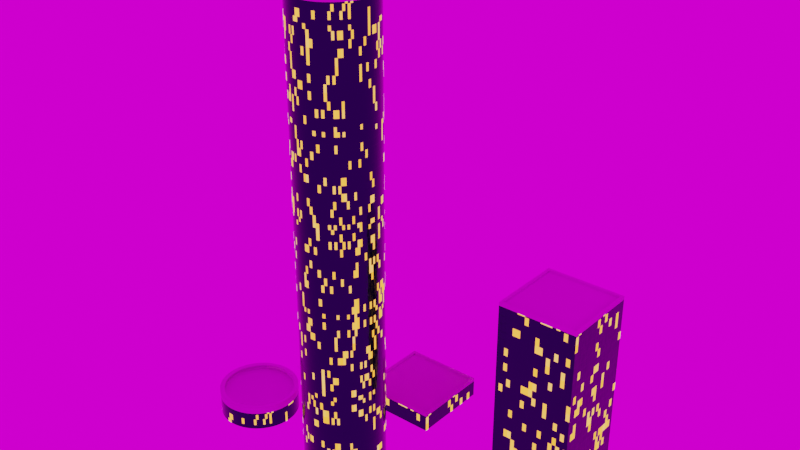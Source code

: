# Source: buildings.blend  (saved by Blender 2.80.75; exported with 4.5.12 LTS)
import bpy
from mathutils import Matrix  # noqa: F401  (used for matrix-valued properties, if any)

bpy.ops.wm.read_factory_settings(use_empty=True)
scene = bpy.context.scene
scene.name = 'Scene'

# ---- collections
col_collection = bpy.data.collections.new('Collection'); scene.collection.children.link(col_collection)
col_buillding_cylindrical = bpy.data.collections.new('buillding_cylindrical'); scene.collection.children.link(col_buillding_cylindrical)
col_building_square = bpy.data.collections.new('building_square'); scene.collection.children.link(col_building_square)

# ---- images (referenced by path relative to the original .blend; pixels are not part of the script)
import os
ASSET_DIR = os.environ.get("B2B_ASSET_DIR", "")  # directory of the original .blend (textures are referenced by path, not embedded)
HERE = os.path.dirname(os.path.abspath(__file__))  # packed textures are extracted next to this script under _unpacked/

def load_image(name, relpath, width, height, colorspace="sRGB"):
    """Load a texture the original file referenced (path relative to the .blend, or extracted next to this script)."""
    p = next((c for c in (os.path.join(HERE, relpath), os.path.join(ASSET_DIR, relpath)) if relpath and os.path.exists(c)), "")
    if p:
        img = bpy.data.images.load(p, check_existing=True)
        img.name = name
    else:  # same state as the original file: an image datablock whose file is absent (Cycles renders it pink)
        img = bpy.data.images.new(name, width, height)
        img.source = "FILE"
        img.filepath = "//" + (relpath or name)
    img.colorspace_settings.name = colorspace
    return img
img_concrete17_disp_jpg = load_image('Concrete17_disp.jpg', 'Concrete17_disp.jpg', 1024, 1024, 'Non-Color')
img_concrete17_col_jpg_001 = load_image('Concrete17_col.jpg.001', 'Concrete17_col.jpg', 1024, 1024, 'sRGB')
img_concrete17_nrm_jpg_001 = load_image('Concrete17_nrm.jpg.001', 'Concrete17_nrm.jpg', 1024, 1024, 'sRGB')
img_concrete17_rgh_jpg_001 = load_image('Concrete17_rgh.jpg.001', 'Concrete17_rgh.jpg', 1024, 1024, 'sRGB')
img_hansaplatz_4k_hdr_001 = load_image('hansaplatz_4k.hdr.001', 'hansaplatz_4k.hdr', 1024, 1024, 'Linear Rec.709')

# ---- materials (node trees are filled in below, after node groups)
mat_building_facade = bpy.data.materials.new('Building Facade')
mat_building_facade.preview_render_type = 'CUBE'
mat_buildingtop = bpy.data.materials.new('BuildingTop')

# ---- material node trees
mat_building_facade.use_nodes = True; mat_building_facade.node_tree.nodes.clear()
_N = mat_building_facade.node_tree.nodes; _L = mat_building_facade.node_tree.links
n0 = _N.new('ShaderNodeMath'); n0.name = 'Math.005'; n0.location = (-2278, -287)
n0.hide = True
n0.operation = 'FLOOR'
n1 = _N.new('ShaderNodeMath'); n1.name = 'Math.004'; n1.location = (-2447, -286)
n1.hide = True
n1.operation = 'MULTIPLY'
n2 = _N.new('ShaderNodeMath'); n2.name = 'Math.001'; n2.location = (-2278, -111)
n2.hide = True
n2.operation = 'FLOOR'
n3 = _N.new('ShaderNodeMath'); n3.name = 'Math.006'; n3.location = (-2065, -105)
n3.hide = True
n3.operation = 'DIVIDE'
n4 = _N.new('ShaderNodeMath'); n4.name = 'Math.008'; n4.location = (-2065, -283)
n4.hide = True
n4.operation = 'DIVIDE'
n5 = _N.new('ShaderNodeMath'); n5.name = 'Math.009'; n5.location = (-1861, -103)
n5.hide = True
n5.operation = 'SUBTRACT'
n6 = _N.new('ShaderNodeSeparateXYZ'); n6.name = 'Separate XYZ'; n6.location = (-2670, -227)
n7 = _N.new('ShaderNodeMath'); n7.name = 'Math'; n7.location = (-2447, -110)
n7.hide = True
n7.operation = 'MULTIPLY'
n8 = _N.new('ShaderNodeMath'); n8.name = 'Math.012'; n8.location = (-1641, -111)
n8.hide = True
n8.operation = 'MULTIPLY'
n9 = _N.new('ShaderNodeSeparateXYZ'); n9.name = 'Separate XYZ.001'; n9.location = (-2677, -80)
n9.inputs[0].default_value = (10.0, 10.0, 10.0)
n10 = _N.new('ShaderNodeMath'); n10.name = 'Math.014'; n10.location = (-1641, -264)
n10.hide = True
n10.operation = 'MULTIPLY'
n11 = _N.new('ShaderNodeMapping'); n11.name = 'Mapping'; n11.location = (-2806, -972)
n12 = _N.new('ShaderNodeMapping'); n12.name = 'Mapping.001'; n12.location = (-3126, -976)
n12.inputs[1].default_value = (-0.025, 0.0, 0.0)
n13 = _N.new('ShaderNodeTexCoord'); n13.name = 'Texture Coordinate'; n13.location = (-3346, -1014)
n14 = _N.new('ShaderNodeTexBrick'); n14.name = 'Brick Texture'; n14.location = (-2489, -840)
n14.offset_frequency = 1
n14.inputs[5].default_value = 0.002
n14.inputs[6].default_value = 0.02
n14.inputs[8].default_value = 0.25
n14.inputs[9].default_value = 0.5
n15 = _N.new('ShaderNodeBump'); n15.name = 'Bump'; n15.location = (-2175, -741)
n15.inputs[1].default_value = 1.0
n15.inputs[2].default_value = 1.0
n16 = _N.new('ShaderNodeTexCoord'); n16.name = 'Texture Coordinate.001'; n16.location = (-3307, -175)
n17 = _N.new('ShaderNodeMapping'); n17.name = 'Mapping.002'; n17.location = (-3073, -270)
n17.inputs[3].default_value = (2.0, 1.0, 2.0)
n18 = _N.new('ShaderNodeOutputMaterial'); n18.name = 'Material Output'; n18.location = (1839, 298)
n19 = _N.new('ShaderNodeTexNoise'); n19.name = 'Noise Texture.004'; n19.location = (-1224, 305)
n19.inputs[2].default_value = 2.0
n19.inputs[3].default_value = 1.0
n19.inputs[8].default_value = 2.1
n20 = _N.new('ShaderNodeTexNoise'); n20.name = 'Noise Texture.001'; n20.location = (-1229, 113)
n20.inputs[2].default_value = 26.2
n21 = _N.new('ShaderNodeMapping'); n21.name = 'Mapping.003'; n21.location = (-1650, 235)
n21.inputs[3].default_value = (2.0, 2.0, 2.0)
n22 = _N.new('ShaderNodeCombineXYZ'); n22.name = 'Combine XYZ.001'; n22.location = (-1847, 61)
n22.width = 112
n23 = _N.new('ShaderNodeSeparateXYZ'); n23.name = 'Separate XYZ.002'; n23.location = (-957, -968)
n24 = _N.new('ShaderNodeValToRGB'); n24.name = 'ColorRamp.004'; n24.location = (-427, -796)
n24.color_ramp.interpolation = 'CONSTANT'
while len(n24.color_ramp.elements) > 1: n24.color_ramp.elements.remove(n24.color_ramp.elements[-1])
n24.color_ramp.elements[0].position = 0.0; n24.color_ramp.elements[0].color = (0.0, 0.0, 0.0, 1.0)
_e = n24.color_ramp.elements.new(0.02273); _e.color = (1.0, 1.0, 1.0, 1.0)
n25 = _N.new('ShaderNodeValToRGB'); n25.name = 'ColorRamp'; n25.location = (192, -75)
while len(n25.color_ramp.elements) > 1: n25.color_ramp.elements.remove(n25.color_ramp.elements[-1])
n25.color_ramp.elements[0].position = 0.0; n25.color_ramp.elements[0].color = (0.01489, 0.01489, 0.01489, 1.0)
_e = n25.color_ramp.elements.new(0.6659); _e.color = (0.1115, 0.1115, 0.1115, 1.0)
n26 = _N.new('ShaderNodeVectorMath'); n26.name = 'Vector Math'; n26.location = (-950, -215)
n27 = _N.new('ShaderNodeMapping'); n27.name = 'Mapping.004'; n27.location = (-731, -148)
n27.inputs[3].default_value = (0.5, 0.5, 0.5)
n28 = _N.new('ShaderNodeBump'); n28.name = 'Bump.002'; n28.location = (175, -741)
n28.inputs[0].default_value = 0.08333
n28.inputs[1].default_value = 1.0
n28.inputs[2].default_value = 1.0
n29 = _N.new('ShaderNodeMath'); n29.name = 'Math.011'; n29.location = (-1861, -286)
n29.hide = True
n29.operation = 'SUBTRACT'
n30 = _N.new('ShaderNodeMath'); n30.name = 'Math.002'; n30.location = (-2278, -212)
n30.hide = True
n30.operation = 'FLOOR'
n31 = _N.new('ShaderNodeMath'); n31.name = 'Math.003'; n31.location = (-2447, -211)
n31.hide = True
n31.operation = 'MULTIPLY'
n32 = _N.new('ShaderNodeMath'); n32.name = 'Math.007'; n32.location = (-2065, -208)
n32.hide = True
n32.operation = 'DIVIDE'
n33 = _N.new('ShaderNodeMath'); n33.name = 'Math.010'; n33.location = (-1861, -204)
n33.hide = True
n33.operation = 'SUBTRACT'
n34 = _N.new('ShaderNodeMath'); n34.name = 'Math.013'; n34.location = (-1639, -170)
n34.hide = True
n34.operation = 'MULTIPLY'
n35 = _N.new('ShaderNodeCombineXYZ'); n35.name = 'Combine XYZ'; n35.location = (-1421, -124)
n35.width = 112
n36 = _N.new('ShaderNodeTexCoord'); n36.name = 'Texture Coordinate.002'; n36.location = (-1359, 708)
n37 = _N.new('ShaderNodeMapping'); n37.name = 'Mapping.005'; n37.location = (-1149, 726)
n38 = _N.new('ShaderNodeTexNoise'); n38.name = 'Noise Texture'; n38.location = (-859, 748)
n38.inputs[2].default_value = 1.6
n39 = _N.new('ShaderNodeMath'); n39.name = 'Math.016'; n39.location = (-481, 672)
n39.operation = 'MULTIPLY'
n40 = _N.new('ShaderNodeMath'); n40.name = 'Math.015'; n40.location = (-109, -897)
n40.operation = 'MULTIPLY'
n41 = _N.new('ShaderNodeValToRGB'); n41.name = 'ColorRamp.007'; n41.location = (-716, -1022)
while len(n41.color_ramp.elements) > 1: n41.color_ramp.elements.remove(n41.color_ramp.elements[-1])
n41.color_ramp.elements[0].position = 0.0; n41.color_ramp.elements[0].color = (0.0, 0.0, 0.0, 1.0)
_e = n41.color_ramp.elements.new(0.5); _e.color = (1.0, 1.0, 1.0, 1.0)
_e = n41.color_ramp.elements.new(1.0); _e.color = (0.0, 0.0, 0.0, 1.0)
n42 = _N.new('ShaderNodeBump'); n42.name = 'Bump.001'; n42.location = (-84, -301)
n42.inputs[0].default_value = 0.01208
n42.inputs[1].default_value = 1.0
n42.inputs[2].default_value = 1.0
n43 = _N.new('ShaderNodeTexNoise'); n43.name = 'Noise Texture.002'; n43.location = (-314, -110)
n43.inputs[2].default_value = 21.0
n43.inputs[3].default_value = 8.0
n44 = _N.new('ShaderNodeTexNoise'); n44.name = 'Noise Texture.003'; n44.location = (-326, -279)
n44.inputs[2].default_value = 20.0
n44.inputs[3].default_value = 0.0
n45 = _N.new('ShaderNodeValToRGB'); n45.name = 'ColorRamp.001'; n45.location = (-705, -799)
while len(n45.color_ramp.elements) > 1: n45.color_ramp.elements.remove(n45.color_ramp.elements[-1])
n45.color_ramp.elements[0].position = 0.0; n45.color_ramp.elements[0].color = (0.0, 0.0, 0.0, 1.0)
_e = n45.color_ramp.elements.new(0.5); _e.color = (1.0, 1.0, 1.0, 1.0)
_e = n45.color_ramp.elements.new(1.0); _e.color = (0.0, 0.0, 0.0, 1.0)
n46 = _N.new('ShaderNodeValToRGB'); n46.name = 'ColorRamp.002'; n46.location = (-700, -580)
while len(n46.color_ramp.elements) > 1: n46.color_ramp.elements.remove(n46.color_ramp.elements[-1])
n46.color_ramp.elements[0].position = 0.0; n46.color_ramp.elements[0].color = (0.0, 0.0, 0.0, 1.0)
_e = n46.color_ramp.elements.new(0.5); _e.color = (1.0, 1.0, 1.0, 1.0)
_e = n46.color_ramp.elements.new(1.0); _e.color = (0.0, 0.0, 0.0, 1.0)
n47 = _N.new('ShaderNodeValToRGB'); n47.name = 'ColorRamp.005'; n47.location = (-427, -1012)
n47.color_ramp.interpolation = 'CONSTANT'
while len(n47.color_ramp.elements) > 1: n47.color_ramp.elements.remove(n47.color_ramp.elements[-1])
n47.color_ramp.elements[0].position = 0.0; n47.color_ramp.elements[0].color = (0.0, 0.0, 0.0, 1.0)
_e = n47.color_ramp.elements.new(0.025); _e.color = (1.0, 1.0, 1.0, 1.0)
n48 = _N.new('ShaderNodeValToRGB'); n48.name = 'ColorRamp.009'; n48.location = (-420, -1240)
n48.color_ramp.interpolation = 'CONSTANT'
while len(n48.color_ramp.elements) > 1: n48.color_ramp.elements.remove(n48.color_ramp.elements[-1])
n48.color_ramp.elements[0].position = 0.0; n48.color_ramp.elements[0].color = (0.0, 0.0, 0.0, 1.0)
_e = n48.color_ramp.elements.new(0.006818); _e.color = (1.0, 1.0, 1.0, 1.0)
n49 = _N.new('ShaderNodeValToRGB'); n49.name = 'ColorRamp.008'; n49.location = (155, 911)
while len(n49.color_ramp.elements) > 1: n49.color_ramp.elements.remove(n49.color_ramp.elements[-1])
n49.color_ramp.elements[0].position = 0.4386; n49.color_ramp.elements[0].color = (0.0, 0.0, 0.0, 1.0)
_e = n49.color_ramp.elements.new(1.0); _e.color = (0.2453, 0.2453, 0.2453, 1.0)
n50 = _N.new('ShaderNodeRGB'); n50.name = 'RGB'; n50.location = (322, 146)
n50.outputs[0].default_value = (0.1611, 0.198, 0.5787, 1.0)
n51 = _N.new('ShaderNodeEmission'); n51.name = 'Emission'; n51.location = (628, 270)
n52 = _N.new('ShaderNodeBsdfPrincipled'); n52.name = 'Principled BSDF'; n52.location = (601, 143)
n52.distribution = 'GGX'
n52.subsurface_method = 'BURLEY'
n52.inputs[0].default_value = (0.0195, 0.0304, 0.05794, 1.0)
n52.inputs[1].default_value = 1.0
n52.inputs[3].default_value = 1.45
n52.inputs[9].default_value = (1.0, 1.0, 1.0)
n52.inputs[13].default_value = 0.5023
n52.inputs[27].default_value = (0.0, 0.0, 0.0, 1.0)
n52.inputs[28].default_value = 1.0
n53 = _N.new('ShaderNodeValToRGB'); n53.name = 'ColorRamp.006'; n53.location = (-926, 372)
while len(n53.color_ramp.elements) > 1: n53.color_ramp.elements.remove(n53.color_ramp.elements[-1])
n53.color_ramp.elements[0].position = 0.1182; n53.color_ramp.elements[0].color = (0.0, 0.0, 0.0, 1.0)
_e = n53.color_ramp.elements.new(1.0); _e.color = (0.8545, 0.8545, 0.8545, 1.0)
n54 = _N.new('ShaderNodeValToRGB'); n54.name = 'ColorRamp.011'; n54.location = (-77, 581)
n54.color_ramp.interpolation = 'CONSTANT'
while len(n54.color_ramp.elements) > 1: n54.color_ramp.elements.remove(n54.color_ramp.elements[-1])
n54.color_ramp.elements[0].position = 0.0; n54.color_ramp.elements[0].color = (0.0, 0.0, 0.0, 1.0)
_e = n54.color_ramp.elements.new(0.48); _e.color = (1.0, 1.0, 1.0, 1.0)
n55 = _N.new('ShaderNodeMixShader'); n55.name = 'Mix Shader'; n55.location = (1151, 349)
n56 = _N.new('ShaderNodeValToRGB'); n56.name = 'ColorRamp.010'; n56.location = (-100, 196)
n56.color_ramp.interpolation = 'B_SPLINE'
while len(n56.color_ramp.elements) > 1: n56.color_ramp.elements.remove(n56.color_ramp.elements[-1])
n56.color_ramp.elements[0].position = 0.1063; n56.color_ramp.elements[0].color = (0.01598, 0.0171, 0.02712, 1.0)
_e = n56.color_ramp.elements.new(0.2841); _e.color = (0.01578, 0.02794, 0.07819, 1.0)
_e = n56.color_ramp.elements.new(0.6799); _e.color = (0.06391, 0.1048, 0.1364, 1.0)
n57 = _N.new('ShaderNodeBlackbody'); n57.name = 'Blackbody'; n57.location = (431, 277)
n58 = _N.new('ShaderNodeMath'); n58.name = 'Math.017'; n58.location = (223, 367)
n58.operation = 'MULTIPLY'
n58.inputs[1].default_value = 4622.0
_L.new(n11.outputs[0], n14.inputs[0])
_L.new(n13.outputs[2], n12.inputs[0])
_L.new(n12.outputs[0], n11.inputs[0])
_L.new(n14.outputs[1], n15.inputs[3])
_L.new(n16.outputs[2], n17.inputs[0])
_L.new(n6.outputs[0], n7.inputs[0])
_L.new(n7.outputs[0], n2.inputs[0])
_L.new(n31.outputs[0], n30.inputs[0])
_L.new(n6.outputs[1], n31.inputs[0])
_L.new(n1.outputs[0], n0.inputs[0])
_L.new(n6.outputs[2], n1.inputs[0])
_L.new(n9.outputs[0], n7.inputs[1])
_L.new(n9.outputs[1], n31.inputs[1])
_L.new(n9.outputs[2], n1.inputs[1])
_L.new(n2.outputs[0], n3.inputs[0])
_L.new(n30.outputs[0], n32.inputs[0])
_L.new(n0.outputs[0], n4.inputs[0])
_L.new(n6.outputs[0], n5.inputs[0])
_L.new(n6.outputs[1], n33.inputs[0])
_L.new(n6.outputs[2], n29.inputs[0])
_L.new(n5.outputs[0], n8.inputs[0])
_L.new(n33.outputs[0], n34.inputs[0])
_L.new(n29.outputs[0], n10.inputs[0])
_L.new(n9.outputs[0], n3.inputs[1])
_L.new(n3.outputs[0], n5.inputs[1])
_L.new(n32.outputs[0], n33.inputs[1])
_L.new(n9.outputs[1], n32.inputs[1])
_L.new(n9.outputs[2], n4.inputs[1])
_L.new(n4.outputs[0], n29.inputs[1])
_L.new(n3.outputs[0], n22.inputs[0])
_L.new(n32.outputs[0], n22.inputs[1])
_L.new(n4.outputs[0], n22.inputs[2])
_L.new(n22.outputs[0], n21.inputs[0])
_L.new(n20.outputs[1], n26.inputs[0])
_L.new(n26.outputs[0], n27.inputs[0])
_L.new(n43.outputs[0], n25.inputs[0])
_L.new(n35.outputs[0], n23.inputs[0])
_L.new(n23.outputs[0], n45.inputs[0])
_L.new(n8.outputs[0], n35.inputs[0])
_L.new(n9.outputs[0], n8.inputs[1])
_L.new(n34.outputs[0], n35.inputs[1])
_L.new(n9.outputs[1], n34.inputs[1])
_L.new(n10.outputs[0], n35.inputs[2])
_L.new(n9.outputs[2], n10.inputs[1])
_L.new(n45.outputs[0], n24.inputs[0])
_L.new(n24.outputs[0], n40.inputs[0])
_L.new(n17.outputs[0], n6.inputs[0])
_L.new(n17.outputs[0], n26.inputs[1])
_L.new(n42.outputs[0], n28.inputs[4])
_L.new(n44.outputs[0], n42.inputs[3])
_L.new(n28.outputs[0], n52.inputs[5])
_L.new(n40.outputs[0], n28.inputs[3])
_L.new(n47.outputs[0], n40.inputs[1])
_L.new(n52.outputs[0], n55.inputs[1])
_L.new(n53.outputs[0], n54.inputs[0])
_L.new(n21.outputs[0], n20.inputs[0])
_L.new(n21.outputs[0], n19.inputs[0])
_L.new(n27.outputs[0], n43.inputs[0])
_L.new(n27.outputs[0], n44.inputs[0])
_L.new(n37.outputs[0], n38.inputs[0])
_L.new(n36.outputs[3], n37.inputs[0])
_L.new(n38.outputs[0], n39.inputs[1])
_L.new(n23.outputs[1], n41.inputs[0])
_L.new(n41.outputs[0], n47.inputs[0])
_L.new(n25.outputs[0], n52.inputs[2])
_L.new(n53.outputs[0], n56.inputs[0])
_L.new(n54.outputs[0], n55.inputs[0])
_L.new(n51.outputs[0], n55.inputs[2])
_L.new(n19.outputs[0], n53.inputs[0])
_L.new(n57.outputs[0], n51.inputs[0])
_L.new(n53.outputs[0], n58.inputs[0])
_L.new(n58.outputs[0], n57.inputs[0])
_L.new(n55.outputs[0], n18.inputs[0])
n18.is_active_output = True
mat_buildingtop.use_nodes = True; mat_buildingtop.node_tree.nodes.clear()
_N = mat_buildingtop.node_tree.nodes; _L = mat_buildingtop.node_tree.links
n0 = _N.new('ShaderNodeOutputMaterial'); n0.name = 'Material Output'; n0.location = (513, 300)
n1 = _N.new('ShaderNodeNormalMap'); n1.name = 'Normal Map'; n1.location = (-1, 33)
n2 = _N.new('ShaderNodeTexImage'); n2.name = 'Image Texture.001'; n2.location = (-317, 140)
n2.label = 'Concrete17_disp.jpg'
n2.hide = True
n2.image = img_concrete17_disp_jpg
n3 = _N.new('ShaderNodeBsdfPrincipled'); n3.name = 'Principled BSDF'; n3.location = (223, 300)
n3.distribution = 'GGX'
n3.subsurface_method = 'BURLEY'
n3.inputs[3].default_value = 1.45
n3.inputs[27].default_value = (0.0, 0.0, 0.0, 1.0)
n3.inputs[28].default_value = 1.0
n4 = _N.new('ShaderNodeTexImage'); n4.name = 'Image Texture'; n4.location = (-317, 180)
n4.label = 'Concrete17_col.jpg'
n4.hide = True
n4.image = img_concrete17_col_jpg_001
n5 = _N.new('ShaderNodeTexImage'); n5.name = 'Image Texture.002'; n5.location = (-317, 100)
n5.label = 'Concrete17_nrm.jpg'
n5.hide = True
n5.image = img_concrete17_nrm_jpg_001
n6 = _N.new('ShaderNodeTexImage'); n6.name = 'Image Texture.003'; n6.location = (-317, 60)
n6.label = 'Concrete17_rgh.jpg'
n6.image = img_concrete17_rgh_jpg_001
_L.new(n4.outputs[0], n3.inputs[0])
_L.new(n5.outputs[0], n1.inputs[1])
_L.new(n1.outputs[0], n3.inputs[5])
_L.new(n6.outputs[0], n3.inputs[2])
_L.new(n3.outputs[0], n0.inputs[0])
n0.is_active_output = True

# ---- world
world_world = bpy.data.worlds.new('World'); scene.world = world_world
world_world.use_nodes = True; world_world.node_tree.nodes.clear()
_N = world_world.node_tree.nodes; _L = world_world.node_tree.links
n0 = _N.new('ShaderNodeOutputWorld'); n0.name = 'World Output'; n0.location = (300, 300)
n1 = _N.new('ShaderNodeBackground'); n1.name = 'Background'; n1.location = (10, 300)
n2 = _N.new('ShaderNodeMapping'); n2.name = 'Mapping'; n2.location = (-608, 365)
n3 = _N.new('ShaderNodeTexCoord'); n3.name = 'Texture Coordinate'; n3.location = (-808, 348)
n4 = _N.new('ShaderNodeTexEnvironment'); n4.name = 'Environment Texture'; n4.location = (-308, 336)
n4.image = img_hansaplatz_4k_hdr_001
_L.new(n1.outputs[0], n0.inputs[0])
_L.new(n4.outputs[0], n1.inputs[0])
_L.new(n2.outputs[0], n4.inputs[0])
_L.new(n3.outputs[0], n2.inputs[0])
n0.is_active_output = True
world_world.color = (0.05088, 0.05088, 0.05088)
world_world.use_sun_shadow = False
world_world.sun_shadow_jitter_overblur = 0.0

# ---- meshes
me_cube_000 = bpy.data.meshes.new('Cube.000')
me_cube_000.from_pydata([(-1.0, -1.0, -1.0), (-1.0, 1.0, -1.0), (1.0, -1.0, -1.0), (1.0, 1.0, -1.0), (-1.0, -1.0, -0.4847), (-1.0, 1.0, -0.4847), (1.0, 1.0, -0.4847), (1.0, -1.0, -0.4847), (0.9264, -0.9264, -0.4847), (-0.9264, -0.9264, -0.4847), (0.9264, 0.9264, -0.4847), (-0.9264, 0.9264, -0.4847), (0.9264, -0.9264, -0.5424), (-0.9264, -0.9264, -0.5424), (0.9264, 0.9264, -0.5424), (-0.9264, 0.9264, -0.5424), (-1.0, 1.0, -0.5699), (1.0, 1.0, -0.5699), (1.0, -1.0, -0.5699), (-1.0, -1.0, -0.5699)], [], [(5, 4, 9, 11), (18, 7, 4, 19), (17, 6, 7, 18), (16, 5, 6, 17), (19, 4, 5, 16), (11, 9, 13, 15), (7, 6, 10, 8), (6, 5, 11, 10), (4, 7, 8, 9), (12, 14, 15, 13), (8, 10, 14, 12), (10, 11, 15, 14), (9, 8, 12, 13), (0, 19, 16, 1), (1, 16, 17, 3), (3, 17, 18, 2), (2, 18, 19, 0)])
me_cube_000.polygons.foreach_set('material_index', [1, 1, 1, 1, 1, 1, 1, 1, 1, 1, 1, 1, 1, 0, 0, 0, 0])
_uv = me_cube_000.uv_layers.new(name='UVMap')
_uv.uv.foreach_set('vector', [1.623e-07, 0.5191, 0.0, 1.083e-07, 0.02862, 0.0191, 0.02862, 0.5, 0.7778, 1.547e-08, 0.811, 0.0, 0.811, 0.5191, 0.7778, 0.5191, 0.8441, 0.0, 0.8772, 0.0, 0.8772, 0.5191, 0.8441, 0.5191, 0.8772, 0.0, 0.9103, 0.0, 0.9103, 0.5191, 0.8772, 0.5191, 0.8441, 0.5191, 0.811, 0.5191, 0.811, 0.0, 0.8441, 0.0, 1.0, 0.0, 1.0, 0.4809, 0.9776, 0.4809, 0.9776, 0.0, 0.7778, 0.0, 0.7778, 0.5191, 0.7492, 0.5, 0.7492, 0.0191, 0.7778, 0.5191, 1.623e-07, 0.5191, 0.02862, 0.5, 0.7492, 0.5, 0.0, 1.083e-07, 0.7778, 0.0, 0.7492, 0.0191, 0.02862, 0.0191, 0.7206, 0.5191, 0.7206, 1.0, 1.854e-07, 1.0, 0.0, 0.5191, 0.9328, 0.4809, 0.9328, 1.547e-08, 0.9552, 0.0, 0.9552, 0.4809, 0.9328, 0.0, 0.9328, 0.4809, 0.9103, 0.4809, 0.9103, 1.547e-08, 0.9552, 0.4809, 0.9552, 0.0, 0.9776, 0.0, 0.9776, 0.4809, 3.0, 0.0, 3.0, 0.215, 4.0, 0.215, 4.0, 0.0, 2.0, 0.0, 2.0, 0.215, 3.0, 0.215, 3.0, 0.0, 2.0, 0.0, 2.0, 0.215, 1.0, 0.215, 1.0, 0.0, 4.0, -1.0, 4.0, -0.785, 3.0, -0.785, 3.0, -1.0])
me_cube_000.materials.append(mat_building_facade)
me_cube_000.materials.append(mat_buildingtop)
me_cube_000.use_remesh_preserve_volume = False
me_cube_000.use_remesh_preserve_attributes = False
me_cube_000.use_mirror_vertex_groups = False
me_cube_000.update()
me_cylinder_001 = bpy.data.meshes.new('Cylinder.001')
me_cylinder_001.from_pydata([(0.0, 1.0, -1.0), (0.1951, 0.9808, -1.0), (0.3827, 0.9239, -1.0), (0.5556, 0.8315, -1.0), (0.7071, 0.7071, -1.0), (0.8315, 0.5556, -1.0), (0.9239, 0.3827, -1.0), (0.9808, 0.1951, -1.0), (1.0, 7.55e-08, -1.0), (0.9808, -0.1951, -1.0), (0.9239, -0.3827, -1.0), (0.8315, -0.5556, -1.0), (0.7071, -0.7071, -1.0), (0.5556, -0.8315, -1.0), (0.3827, -0.9239, -1.0), (0.1951, -0.9808, -1.0), (-3.258e-07, -1.0, -1.0), (-0.1951, -0.9808, -1.0), (-0.3827, -0.9239, -1.0), (-0.5556, -0.8315, -1.0), (-0.7071, -0.7071, -1.0), (-0.8315, -0.5556, -1.0), (-0.9239, -0.3827, -1.0), (-0.9808, -0.1951, -1.0), (-1.0, 9.656e-07, -1.0), (-0.9808, 0.1951, -1.0), (-0.9239, 0.3827, -1.0), (-0.8315, 0.5556, -1.0), (-0.7071, 0.7071, -1.0), (-0.5556, 0.8315, -1.0), (-0.3827, 0.9239, -1.0), (-0.1951, 0.9808, -1.0), (-0.1729, 0.8694, -0.3724), (-0.3392, 0.8189, -0.3724), (-0.4925, 0.737, -0.3724), (-0.6268, 0.6268, -0.3724), (-0.737, 0.4925, -0.3724), (-0.8189, 0.3392, -0.3724), (-0.8694, 0.1729, -0.3724), (-0.8864, 9.642e-07, -0.3724), (-0.8694, -0.1729, -0.3724), (-0.8189, -0.3392, -0.3724), (-0.737, -0.4925, -0.3724), (-0.6268, -0.6268, -0.3724), (-0.4925, -0.737, -0.3724), (-0.3392, -0.8189, -0.3724), (-0.1729, -0.8694, -0.3724), (-2.888e-07, -0.8864, -0.3724), (0.1729, -0.8694, -0.3724), (0.3392, -0.8189, -0.3724), (0.4925, -0.737, -0.3724), (0.6268, -0.6268, -0.3724), (0.737, -0.4925, -0.3724), (0.8189, -0.3392, -0.3724), (0.8694, -0.1729, -0.3724), (0.8864, 1.752e-07, -0.3724), (0.8694, 0.1729, -0.3724), (0.8189, 0.3392, -0.3724), (0.737, 0.4925, -0.3724), (0.6268, 0.6268, -0.3724), (0.4925, 0.737, -0.3724), (0.3392, 0.8189, -0.3724), (0.1729, 0.8694, -0.3724), (0.0, 0.8864, -0.3724), (0.1951, 0.9808, -0.3724), (0.3827, 0.9239, -0.3724), (0.5556, 0.8315, -0.3724), (0.7071, 0.7071, -0.3724), (0.8315, 0.5556, -0.3724), (0.9239, 0.3827, -0.3724), (0.9808, 0.1951, -0.3724), (1.0, 7.55e-08, -0.3724), (0.9808, -0.1951, -0.3724), (0.9239, -0.3827, -0.3724), (0.8315, -0.5556, -0.3724), (0.7071, -0.7071, -0.3724), (0.5556, -0.8315, -0.3724), (0.3827, -0.9239, -0.3724), (0.1951, -0.9808, -0.3724), (-3.258e-07, -1.0, -0.3724), (-0.1951, -0.9808, -0.3724), (-0.3827, -0.9239, -0.3724), (-0.5556, -0.8315, -0.3724), (-0.7071, -0.7071, -0.3724), (-0.8315, -0.5556, -0.3724), (-0.9239, -0.3827, -0.3724), (-0.9808, -0.1951, -0.3724), (-1.0, 9.656e-07, -0.3724), (-0.9808, 0.1951, -0.3724), (-0.9239, 0.3827, -0.3724), (-0.8315, 0.5556, -0.3724), (-0.7071, 0.7071, -0.3724), (-0.5556, 0.8315, -0.3724), (-0.3827, 0.9239, -0.3724), (-0.1951, 0.9808, -0.3724), (0.0, 1.0, -0.3724), (-0.1729, 0.8694, -0.4535), (0.0, 0.8864, -0.4535), (-0.3392, 0.8189, -0.4535), (-0.4925, 0.737, -0.4535), (-0.6268, 0.6268, -0.4535), (-0.737, 0.4925, -0.4535), (-0.8189, 0.3392, -0.4535), (-0.8694, 0.1729, -0.4535), (-0.8864, 9.642e-07, -0.4535), (-0.8694, -0.1729, -0.4535), (-0.8189, -0.3392, -0.4535), (-0.737, -0.4925, -0.4535), (-0.6268, -0.6268, -0.4535), (-0.4925, -0.737, -0.4535), (-0.3392, -0.8189, -0.4535), (-0.1729, -0.8694, -0.4535), (-2.888e-07, -0.8864, -0.4535), (0.1729, -0.8694, -0.4535), (0.3392, -0.8189, -0.4535), (0.4925, -0.737, -0.4535), (0.6268, -0.6268, -0.4535), (0.737, -0.4925, -0.4535), (0.8189, -0.3392, -0.4535), (0.8694, -0.1729, -0.4535), (0.8864, 1.752e-07, -0.4535), (0.8694, 0.1729, -0.4535), (0.8189, 0.3392, -0.4535), (0.737, 0.4925, -0.4535), (0.6268, 0.6268, -0.4535), (0.4925, 0.737, -0.4535), (0.3392, 0.8189, -0.4535), (0.1729, 0.8694, -0.4535), (-0.141, 0.7091, -0.4535), (0.0, 0.723, -0.4535), (-0.2767, 0.6679, -0.4535), (-0.4016, 0.6011, -0.4535), (-0.5112, 0.5112, -0.4535), (-0.6011, 0.4017, -0.4535), (-0.6679, 0.2767, -0.4535), (-0.7091, 0.141, -0.4535), (-0.723, 9.183e-07, -0.4535), (-0.7091, -0.141, -0.4535), (-0.6679, -0.2767, -0.4535), (-0.6011, -0.4016, -0.4535), (-0.5112, -0.5112, -0.4535), (-0.4017, -0.6011, -0.4535), (-0.2767, -0.6679, -0.4535), (-0.141, -0.7091, -0.4535), (-2.356e-07, -0.723, -0.4535), (0.141, -0.7091, -0.4535), (0.2767, -0.6679, -0.4535), (0.4017, -0.6011, -0.4535), (0.5112, -0.5112, -0.4535), (0.6011, -0.4016, -0.4535), (0.6679, -0.2767, -0.4535), (0.7091, -0.141, -0.4535), (0.723, 2.748e-07, -0.4535), (0.7091, 0.141, -0.4535), (0.6679, 0.2767, -0.4535), (0.6011, 0.4017, -0.4535), (0.5112, 0.5112, -0.4535), (0.4017, 0.6011, -0.4535), (0.2767, 0.6679, -0.4535), (0.141, 0.7091, -0.4535), (0.1951, 0.9808, -0.4748), (0.3827, 0.9239, -0.4748), (0.5556, 0.8315, -0.4748), (0.7071, 0.7071, -0.4748), (0.8315, 0.5556, -0.4748), (0.9239, 0.3827, -0.4748), (0.9808, 0.1951, -0.4748), (1.0, 7.55e-08, -0.4748), (0.9808, -0.1951, -0.4748), (0.9239, -0.3827, -0.4748), (0.8315, -0.5556, -0.4748), (0.7071, -0.7071, -0.4748), (0.5556, -0.8315, -0.4748), (0.3827, -0.9239, -0.4748), (0.1951, -0.9808, -0.4748), (-3.258e-07, -1.0, -0.4748), (-0.1951, -0.9808, -0.4748), (-0.3827, -0.9239, -0.4748), (-0.5556, -0.8315, -0.4748), (-0.7071, -0.7071, -0.4748), (-0.8315, -0.5556, -0.4748), (-0.9239, -0.3827, -0.4748), (-0.9808, -0.1951, -0.4748), (-1.0, 9.656e-07, -0.4748), (-0.9808, 0.1951, -0.4748), (-0.9239, 0.3827, -0.4748), (-0.8315, 0.5556, -0.4748), (-0.7071, 0.7071, -0.4748), (-0.5556, 0.8315, -0.4748), (-0.3827, 0.9239, -0.4748), (-0.1951, 0.9808, -0.4748), (0.0, 1.0, -0.4748)], [], [(70, 69, 57, 56), (83, 82, 44, 43), (69, 68, 58, 57), (82, 81, 45, 44), (95, 94, 32, 63), (68, 67, 59, 58), (81, 80, 46, 45), (94, 93, 33, 32), (67, 66, 60, 59), (80, 79, 47, 46), (93, 92, 34, 33), (66, 65, 61, 60), (79, 78, 48, 47), (92, 91, 35, 34), (65, 64, 62, 61), (78, 77, 49, 48), (91, 90, 36, 35), (64, 95, 63, 62), (77, 76, 50, 49), (90, 89, 37, 36), (76, 75, 51, 50), (89, 88, 38, 37), (75, 74, 52, 51), (88, 87, 39, 38), (74, 73, 53, 52), (87, 86, 40, 39), (73, 72, 54, 53), (86, 85, 41, 40), (72, 71, 55, 54), (85, 84, 42, 41), (63, 32, 96, 97), (71, 70, 56, 55), (191, 95, 64, 160), (160, 64, 65, 161), (161, 65, 66, 162), (162, 66, 67, 163), (163, 67, 68, 164), (164, 68, 69, 165), (165, 69, 70, 166), (166, 70, 71, 167), (167, 71, 72, 168), (168, 72, 73, 169), (169, 73, 74, 170), (170, 74, 75, 171), (171, 75, 76, 172), (172, 76, 77, 173), (173, 77, 78, 174), (174, 78, 79, 175), (175, 79, 80, 176), (176, 80, 81, 177), (177, 81, 82, 178), (178, 82, 83, 179), (179, 83, 84, 180), (180, 84, 85, 181), (181, 85, 86, 182), (182, 86, 87, 183), (183, 87, 88, 184), (184, 88, 89, 185), (185, 89, 90, 186), (186, 90, 91, 187), (187, 91, 92, 188), (188, 92, 93, 189), (189, 93, 94, 190), (190, 94, 95, 191), (84, 83, 43, 42), (98, 99, 131, 130), (58, 59, 124, 123), (45, 46, 111, 110), (32, 33, 98, 96), (59, 60, 125, 124), (46, 47, 112, 111), (33, 34, 99, 98), (60, 61, 126, 125), (47, 48, 113, 112), (34, 35, 100, 99), (61, 62, 127, 126), (48, 49, 114, 113), (35, 36, 101, 100), (62, 63, 97, 127), (49, 50, 115, 114), (36, 37, 102, 101), (50, 51, 116, 115), (37, 38, 103, 102), (51, 52, 117, 116), (38, 39, 104, 103), (52, 53, 118, 117), (39, 40, 105, 104), (53, 54, 119, 118), (40, 41, 106, 105), (54, 55, 120, 119), (41, 42, 107, 106), (55, 56, 121, 120), (42, 43, 108, 107), (56, 57, 122, 121), (43, 44, 109, 108), (57, 58, 123, 122), (44, 45, 110, 109), (129, 128, 130, 131, 132, 133, 134, 135, 136, 137, 138, 139, 140, 141, 142, 143, 144, 145, 146, 147, 148, 149, 150, 151, 152, 153, 154, 155, 156, 157, 158, 159), (125, 126, 158, 157), (112, 113, 145, 144), (99, 100, 132, 131), (126, 127, 159, 158), (113, 114, 146, 145), (100, 101, 133, 132), (127, 97, 129, 159), (114, 115, 147, 146), (101, 102, 134, 133), (115, 116, 148, 147), (102, 103, 135, 134), (116, 117, 149, 148), (103, 104, 136, 135), (117, 118, 150, 149), (104, 105, 137, 136), (118, 119, 151, 150), (105, 106, 138, 137), (119, 120, 152, 151), (106, 107, 139, 138), (120, 121, 153, 152), (107, 108, 140, 139), (121, 122, 154, 153), (108, 109, 141, 140), (122, 123, 155, 154), (109, 110, 142, 141), (97, 96, 128, 129), (123, 124, 156, 155), (110, 111, 143, 142), (96, 98, 130, 128), (124, 125, 157, 156), (111, 112, 144, 143), (31, 190, 191, 0), (30, 189, 190, 31), (29, 188, 189, 30), (28, 187, 188, 29), (27, 186, 187, 28), (26, 185, 186, 27), (25, 184, 185, 26), (24, 183, 184, 25), (23, 182, 183, 24), (22, 181, 182, 23), (21, 180, 181, 22), (20, 179, 180, 21), (19, 178, 179, 20), (18, 177, 178, 19), (17, 176, 177, 18), (16, 175, 176, 17), (15, 174, 175, 16), (14, 173, 174, 15), (13, 172, 173, 14), (12, 171, 172, 13), (11, 170, 171, 12), (10, 169, 170, 11), (9, 168, 169, 10), (8, 167, 168, 9), (7, 166, 167, 8), (6, 165, 166, 7), (5, 164, 165, 6), (4, 163, 164, 5), (3, 162, 163, 4), (2, 161, 162, 3), (1, 160, 161, 2), (0, 191, 160, 1)])
me_cylinder_001.polygons.foreach_set('use_smooth', [True] * 161)
me_cylinder_001.polygons.foreach_set('material_index', [1, 1, 1, 1, 1, 1, 1, 1, 1, 1, 1, 1, 1, 1, 1, 1, 1, 1, 1, 1, 1, 1, 1, 1, 1, 1, 1, 1, 1, 1, 1, 1, 1, 1, 1, 1, 1, 1, 1, 1, 1, 1, 1, 1, 1, 1, 1, 1, 1, 1, 1, 1, 1, 1, 1, 1, 1, 1, 1, 1, 1, 1, 1, 1, 1, 1, 1, 1, 1, 1, 1, 1, 1, 1, 1, 1, 1, 1, 1, 1, 1, 1, 1, 1, 1, 1, 1, 1, 1, 1, 1, 1, 1, 1, 1, 1, 1, 1, 1, 1, 1, 1, 1, 1, 1, 1, 1, 1, 1, 1, 1, 1, 1, 1, 1, 1, 1, 1, 1, 1, 1, 1, 1, 1, 1, 1, 1, 1, 1, 0, 0, 0, 0, 0, 0, 0, 0, 0, 0, 0, 0, 0, 0, 0, 0, 0, 0, 0, 0, 0, 0, 0, 0, 0, 0, 0, 0, 0, 0, 0, 0])
_k = {(32, 63): 1.0, (32, 33): 1.0, (33, 34): 1.0, (34, 35): 1.0, (35, 36): 1.0, (36, 37): 1.0, (37, 38): 1.0, (38, 39): 1.0, (39, 40): 1.0, (40, 41): 1.0, (41, 42): 1.0, (42, 43): 1.0, (43, 44): 1.0, (44, 45): 1.0, (45, 46): 1.0, (46, 47): 1.0, (47, 48): 1.0, (48, 49): 1.0, (49, 50): 1.0, (50, 51): 1.0, (51, 52): 1.0, (52, 53): 1.0, (53, 54): 1.0, (54, 55): 1.0, (55, 56): 1.0, (56, 57): 1.0, (57, 58): 1.0, (58, 59): 1.0, (59, 60): 1.0, (60, 61): 1.0, (61, 62): 1.0, (62, 63): 1.0, (64, 95): 1.0, (64, 65): 1.0, (65, 66): 1.0, (66, 67): 1.0, (67, 68): 1.0, (68, 69): 1.0, (69, 70): 1.0, (70, 71): 1.0, (71, 72): 1.0, (72, 73): 1.0, (73, 74): 1.0, (74, 75): 1.0, (75, 76): 1.0, (76, 77): 1.0, (77, 78): 1.0, (78, 79): 1.0, (79, 80): 1.0, (80, 81): 1.0, (81, 82): 1.0, (82, 83): 1.0, (83, 84): 1.0, (84, 85): 1.0, (85, 86): 1.0, (86, 87): 1.0, (87, 88): 1.0, (88, 89): 1.0, (89, 90): 1.0, (90, 91): 1.0, (91, 92): 1.0, (92, 93): 1.0, (93, 94): 1.0, (94, 95): 1.0, (96, 97): 1.0, (96, 98): 1.0, (98, 99): 1.0, (99, 100): 1.0, (100, 101): 1.0, (101, 102): 1.0, (102, 103): 1.0, (103, 104): 1.0, (104, 105): 1.0, (105, 106): 1.0, (106, 107): 1.0, (107, 108): 1.0, (108, 109): 1.0, (109, 110): 1.0, (110, 111): 1.0, (111, 112): 1.0, (112, 113): 1.0, (113, 114): 1.0, (114, 115): 1.0, (115, 116): 1.0, (116, 117): 1.0, (117, 118): 1.0, (118, 119): 1.0, (119, 120): 1.0, (120, 121): 1.0, (121, 122): 1.0, (122, 123): 1.0, (123, 124): 1.0, (124, 125): 1.0, (125, 126): 1.0, (126, 127): 1.0, (97, 127): 1.0, (128, 129): 1.0, (128, 130): 1.0, (130, 131): 1.0, (131, 132): 1.0, (132, 133): 1.0, (133, 134): 1.0, (134, 135): 1.0, (135, 136): 1.0, (136, 137): 1.0, (137, 138): 1.0, (138, 139): 1.0, (139, 140): 1.0, (140, 141): 1.0, (141, 142): 1.0, (142, 143): 1.0, (143, 144): 1.0, (144, 145): 1.0, (145, 146): 1.0, (146, 147): 1.0, (147, 148): 1.0, (148, 149): 1.0, (149, 150): 1.0, (150, 151): 1.0, (151, 152): 1.0, (152, 153): 1.0, (153, 154): 1.0, (154, 155): 1.0, (155, 156): 1.0, (156, 157): 1.0, (157, 158): 1.0, (158, 159): 1.0, (129, 159): 1.0}
me_cylinder_001.attributes.new('crease_edge', 'FLOAT', 'EDGE').data.foreach_set('value', [_k.get((min(e.vertices), max(e.vertices)), 0.0) for e in me_cylinder_001.edges])
_uv = me_cylinder_001.uv_layers.new(name='UVMap')
_uv.uv.foreach_set('vector', [0.1877, 0.5897, 0.1395, 0.567, 0.1538, 0.5368, 0.1965, 0.5569, 0.4709, 0.109, 0.4999, 0.1582, 0.4733, 0.1744, 0.4475, 0.1308, 0.1395, 0.567, 0.09609, 0.5341, 0.1153, 0.5076, 0.1538, 0.5368, 0.4999, 0.1582, 0.5199, 0.2129, 0.491, 0.2229, 0.4733, 0.1744, 0.0, 0.271, 0.01019, 0.2129, 0.03913, 0.2229, 0.0301, 0.2744, 0.09609, 0.5341, 0.05917, 0.4923, 0.08256, 0.4705, 0.1153, 0.5076, 0.5199, 0.2129, 0.5301, 0.271, 0.5, 0.2744, 0.491, 0.2229, 0.01019, 0.2129, 0.03017, 0.1582, 0.05684, 0.1744, 0.03913, 0.2229, 0.05917, 0.4923, 0.03017, 0.443, 0.05684, 0.4269, 0.08256, 0.4705, 0.5301, 0.271, 0.5301, 0.3302, 0.5, 0.3269, 0.5, 0.2744, 0.03017, 0.1582, 0.05917, 0.109, 0.08256, 0.1308, 0.05684, 0.1744, 0.03017, 0.443, 0.01019, 0.3883, 0.03913, 0.3784, 0.05684, 0.4269, 0.5301, 0.3302, 0.5199, 0.3883, 0.491, 0.3784, 0.5, 0.3269, 0.05917, 0.109, 0.09609, 0.06712, 0.1153, 0.09364, 0.08256, 0.1308, 0.01019, 0.3883, 0.0, 0.3302, 0.0301, 0.3269, 0.03913, 0.3784, 0.5199, 0.3883, 0.4999, 0.443, 0.4733, 0.4269, 0.491, 0.3784, 0.09609, 0.06712, 0.1395, 0.03422, 0.1538, 0.06447, 0.1153, 0.09364, 0.0, 0.3302, 0.0, 0.271, 0.0301, 0.2744, 0.0301, 0.3269, 0.4999, 0.443, 0.4709, 0.4923, 0.4475, 0.4705, 0.4733, 0.4269, 0.1395, 0.03422, 0.1877, 0.01155, 0.1965, 0.04439, 0.1538, 0.06447, 0.4709, 0.4923, 0.434, 0.5341, 0.4148, 0.5076, 0.4475, 0.4705, 0.1877, 0.01155, 0.2389, 3.601e-08, 0.2419, 0.03415, 0.1965, 0.04439, 0.434, 0.5341, 0.3906, 0.567, 0.3763, 0.5368, 0.4148, 0.5076, 0.2389, 3.601e-08, 0.2912, 0.0, 0.2882, 0.03415, 0.2419, 0.03415, 0.3906, 0.567, 0.3424, 0.5897, 0.3336, 0.5569, 0.3763, 0.5368, 0.2912, 0.0, 0.3424, 0.01155, 0.3336, 0.04439, 0.2882, 0.03415, 0.3424, 0.5897, 0.2912, 0.6013, 0.2882, 0.5671, 0.3336, 0.5569, 0.3424, 0.01155, 0.3906, 0.03422, 0.3763, 0.06447, 0.3336, 0.04439, 0.2912, 0.6013, 0.2389, 0.6013, 0.2419, 0.5671, 0.2882, 0.5671, 0.3906, 0.03422, 0.434, 0.06712, 0.4148, 0.09364, 0.3763, 0.06447, 0.6609, 0.8177, 0.6609, 0.8662, 0.6393, 0.8662, 0.6393, 0.8177, 0.2389, 0.6013, 0.1877, 0.5897, 0.1965, 0.5569, 0.2419, 0.5671, 0.5301, 0.6788, 0.5574, 0.6788, 0.5574, 0.7369, 0.5301, 0.7369, 0.5301, 0.7369, 0.5574, 0.7369, 0.5574, 0.7961, 0.5301, 0.7961, 0.5301, 0.7961, 0.5574, 0.7961, 0.5574, 0.8542, 0.5301, 0.8542, 0.5301, 0.8542, 0.5574, 0.8542, 0.5574, 0.9089, 0.5301, 0.9089, 0.5301, 0.9089, 0.5574, 0.9089, 0.5574, 0.9581, 0.5301, 0.9581, 0.5301, 0.9581, 0.5574, 0.9581, 0.5574, 1.0, 0.5301, 1.0, 0.612, 0.9581, 0.5847, 0.9581, 0.5847, 0.9089, 0.612, 0.9089, 0.612, 0.9089, 0.5847, 0.9089, 0.5847, 0.8542, 0.612, 0.8542, 0.612, 0.8542, 0.5847, 0.8542, 0.5847, 0.7961, 0.612, 0.7961, 0.612, 0.7961, 0.5847, 0.7961, 0.5847, 0.7369, 0.612, 0.7369, 0.612, 0.7369, 0.5847, 0.7369, 0.5847, 0.6788, 0.612, 0.6788, 0.612, 0.6788, 0.5847, 0.6788, 0.5847, 0.6241, 0.612, 0.6241, 0.612, 0.6241, 0.5847, 0.6241, 0.5847, 0.5748, 0.612, 0.5748, 0.612, 0.5748, 0.5847, 0.5748, 0.5847, 0.533, 0.612, 0.533, 0.6393, 0.9163, 0.612, 0.9163, 0.612, 0.867, 0.6393, 0.867, 0.6393, 0.867, 0.612, 0.867, 0.612, 0.8123, 0.6393, 0.8123, 0.6393, 0.8123, 0.612, 0.8123, 0.612, 0.7542, 0.6393, 0.7542, 0.6393, 0.7542, 0.612, 0.7542, 0.612, 0.695, 0.6393, 0.695, 0.6393, 0.695, 0.612, 0.695, 0.612, 0.6369, 0.6393, 0.6369, 0.6393, 0.6369, 0.612, 0.6369, 0.612, 0.5822, 0.6393, 0.5822, 0.6393, 0.5822, 0.612, 0.5822, 0.612, 0.533, 0.6393, 0.533, 0.5847, 0.9581, 0.5574, 0.9581, 0.5574, 0.9163, 0.5847, 0.9163, 0.5847, 0.9163, 0.5574, 0.9163, 0.5574, 0.867, 0.5847, 0.867, 0.5847, 0.867, 0.5574, 0.867, 0.5574, 0.8123, 0.5847, 0.8123, 0.5847, 0.8123, 0.5574, 0.8123, 0.5574, 0.7542, 0.5847, 0.7542, 0.5847, 0.7542, 0.5574, 0.7542, 0.5574, 0.695, 0.5847, 0.695, 0.5847, 0.695, 0.5574, 0.695, 0.5574, 0.6369, 0.5847, 0.6369, 0.5847, 0.6369, 0.5574, 0.6369, 0.5574, 0.5822, 0.5847, 0.5822, 0.5847, 0.5822, 0.5574, 0.5822, 0.5574, 0.533, 0.5847, 0.533, 0.5301, 0.533, 0.5574, 0.533, 0.5574, 0.5748, 0.5301, 0.5748, 0.5301, 0.5748, 0.5574, 0.5748, 0.5574, 0.6241, 0.5301, 0.6241, 0.5301, 0.6241, 0.5574, 0.6241, 0.5574, 0.6788, 0.5301, 0.6788, 0.434, 0.06712, 0.4709, 0.109, 0.4475, 0.1308, 0.4148, 0.09364, 0.9148, 0.05949, 0.9475, 0.09661, 0.9139, 0.1279, 0.8872, 0.09766, 0.6609, 0.5701, 0.6609, 0.6137, 0.6393, 0.6137, 0.6393, 0.5701, 0.7041, 0.7291, 0.7041, 0.6766, 0.7257, 0.6766, 0.7257, 0.7291, 0.6609, 0.8662, 0.6609, 0.9098, 0.6393, 0.9098, 0.6393, 0.8662, 0.6609, 0.6137, 0.6609, 0.6622, 0.6393, 0.6622, 0.6393, 0.6137, 0.7041, 0.6766, 0.7041, 0.6251, 0.7257, 0.6251, 0.7257, 0.6766, 0.6609, 0.9098, 0.6609, 0.947, 0.6393, 0.947, 0.6393, 0.9098, 0.6609, 0.6622, 0.6609, 0.7137, 0.6393, 0.7137, 0.6393, 0.6622, 0.7041, 0.6251, 0.7041, 0.5766, 0.7257, 0.5766, 0.7257, 0.6251, 0.6609, 0.9098, 0.6609, 0.8662, 0.6825, 0.8662, 0.6825, 0.9098, 0.6609, 0.7137, 0.6609, 0.7662, 0.6393, 0.7662, 0.6393, 0.7137, 0.7041, 0.5766, 0.7041, 0.533, 0.7257, 0.533, 0.7257, 0.5766, 0.6609, 0.8662, 0.6609, 0.8177, 0.6825, 0.8177, 0.6825, 0.8662, 0.6609, 0.7662, 0.6609, 0.8177, 0.6393, 0.8177, 0.6393, 0.7662, 0.7041, 0.533, 0.7041, 0.5701, 0.6825, 0.5701, 0.6825, 0.533, 0.6609, 0.8177, 0.6609, 0.7662, 0.6825, 0.7662, 0.6825, 0.8177, 0.7041, 0.5701, 0.7041, 0.6137, 0.6825, 0.6137, 0.6825, 0.5701, 0.6609, 0.7662, 0.6609, 0.7137, 0.6825, 0.7137, 0.6825, 0.7662, 0.7041, 0.6137, 0.7041, 0.6622, 0.6825, 0.6622, 0.6825, 0.6137, 0.6609, 0.7137, 0.6609, 0.6622, 0.6825, 0.6622, 0.6825, 0.7137, 0.7041, 0.6622, 0.7041, 0.7137, 0.6825, 0.7137, 0.6825, 0.6622, 0.6609, 0.6622, 0.6609, 0.6137, 0.6825, 0.6137, 0.6825, 0.6622, 0.7041, 0.7137, 0.7041, 0.7662, 0.6825, 0.7662, 0.6825, 0.7137, 0.6609, 0.6137, 0.6609, 0.5701, 0.6825, 0.5701, 0.6825, 0.6137, 0.7041, 0.7662, 0.7041, 0.8177, 0.6825, 0.8177, 0.6825, 0.7662, 0.6609, 0.5701, 0.6609, 0.533, 0.6825, 0.533, 0.6825, 0.5701, 0.7041, 0.8177, 0.7041, 0.8662, 0.6825, 0.8662, 0.6825, 0.8177, 0.7041, 0.8727, 0.7041, 0.8291, 0.7257, 0.8291, 0.7257, 0.8727, 0.7041, 0.8662, 0.7041, 0.9098, 0.6825, 0.9098, 0.6825, 0.8662, 0.7041, 0.8291, 0.7041, 0.7806, 0.7257, 0.7806, 0.7257, 0.8291, 0.6609, 0.533, 0.6609, 0.5701, 0.6393, 0.5701, 0.6393, 0.533, 0.7041, 0.7806, 0.7041, 0.7291, 0.7257, 0.7291, 0.7257, 0.7806, 0.8209, 0.0575, 0.8558, 0.07388, 0.8872, 0.09766, 0.9139, 0.1279, 0.9349, 0.1635, 0.9493, 0.2031, 0.9567, 0.2451, 0.9567, 0.2879, 0.9493, 0.3299, 0.9349, 0.3694, 0.9139, 0.405, 0.8872, 0.4353, 0.8558, 0.4591, 0.8209, 0.4755, 0.7839, 0.4838, 0.7462, 0.4838, 0.7092, 0.4755, 0.6743, 0.4591, 0.6429, 0.4353, 0.6162, 0.405, 0.5952, 0.3694, 0.5808, 0.3299, 0.5734, 0.2879, 0.5734, 0.2451, 0.5808, 0.2031, 0.5952, 0.1635, 0.6162, 0.1279, 0.6429, 0.09766, 0.6743, 0.07388, 0.7092, 0.0575, 0.7462, 0.04914, 0.7839, 0.04914, 0.6965, 0.01024, 0.7419, 0.0, 0.7462, 0.04914, 0.7092, 0.0575, 0.6965, 0.5227, 0.6538, 0.5026, 0.6743, 0.4591, 0.7092, 0.4755, 0.9475, 0.09661, 0.9733, 0.1403, 0.9349, 0.1635, 0.9139, 0.1279, 0.7419, 0.0, 0.7882, 5.402e-08, 0.7839, 0.04914, 0.7462, 0.04914, 0.6538, 0.5026, 0.6153, 0.4735, 0.6429, 0.4353, 0.6743, 0.4591, 0.9733, 0.1403, 0.991, 0.1888, 0.9493, 0.2031, 0.9349, 0.1635, 0.7882, 5.402e-08, 0.8336, 0.01024, 0.8209, 0.0575, 0.7839, 0.04914, 0.6153, 0.4735, 0.5826, 0.4364, 0.6162, 0.405, 0.6429, 0.4353, 0.991, 0.1888, 1.0, 0.2402, 0.9567, 0.2451, 0.9493, 0.2031, 0.5826, 0.4364, 0.5568, 0.3927, 0.5952, 0.3694, 0.6162, 0.405, 1.0, 0.2402, 1.0, 0.2927, 0.9567, 0.2879, 0.9567, 0.2451, 0.5568, 0.3927, 0.5391, 0.3442, 0.5808, 0.3299, 0.5952, 0.3694, 1.0, 0.2927, 0.991, 0.3442, 0.9493, 0.3299, 0.9567, 0.2879, 0.5391, 0.3442, 0.5301, 0.2927, 0.5734, 0.2879, 0.5808, 0.3299, 0.991, 0.3442, 0.9733, 0.3927, 0.9349, 0.3694, 0.9493, 0.3299, 0.5301, 0.2927, 0.5301, 0.2402, 0.5734, 0.2451, 0.5734, 0.2879, 0.9733, 0.3927, 0.9475, 0.4364, 0.9139, 0.405, 0.9349, 0.3694, 0.5301, 0.2402, 0.5391, 0.1888, 0.5808, 0.2031, 0.5734, 0.2451, 0.9475, 0.4364, 0.9148, 0.4735, 0.8872, 0.4353, 0.9139, 0.405, 0.5391, 0.1888, 0.5568, 0.1403, 0.5952, 0.1635, 0.5808, 0.2031, 0.9148, 0.4735, 0.8763, 0.5026, 0.8558, 0.4591, 0.8872, 0.4353, 0.5568, 0.1403, 0.5826, 0.09661, 0.6162, 0.1279, 0.5952, 0.1635, 0.8763, 0.5026, 0.8336, 0.5227, 0.8209, 0.4755, 0.8558, 0.4591, 0.5826, 0.09661, 0.6153, 0.05949, 0.6429, 0.09766, 0.6162, 0.1279, 0.8336, 0.5227, 0.7882, 0.533, 0.7839, 0.4838, 0.8209, 0.4755, 0.8336, 0.01024, 0.8763, 0.03033, 0.8558, 0.07388, 0.8209, 0.0575, 0.6153, 0.05949, 0.6538, 0.03033, 0.6743, 0.07388, 0.6429, 0.09766, 0.7882, 0.533, 0.7419, 0.533, 0.7462, 0.4838, 0.7839, 0.4838, 0.8763, 0.03033, 0.9148, 0.05949, 0.8872, 0.09766, 0.8558, 0.07388, 0.6538, 0.03033, 0.6965, 0.01024, 0.7092, 0.0575, 0.6743, 0.07388, 0.7419, 0.533, 0.6965, 0.5227, 0.7092, 0.4755, 0.7462, 0.4838, 1.926, 2.762, 1.926, 2.469, 2.076, 2.469, 2.076, 2.762, 1.798, 2.762, 1.798, 2.469, 1.926, 2.469, 1.926, 2.762, -0.6477, -1.762, -0.6477, -1.469, -0.7981, -1.469, -0.7981, -1.762, -0.4807, -1.762, -0.4807, -1.469, -0.6477, -1.469, -0.6477, -1.762, -0.3034, -1.762, -0.3034, -1.469, -0.4807, -1.469, -0.4807, -1.762, -0.1226, -1.762, -0.1226, -1.469, -0.3034, -1.469, -0.3034, -1.762, 0.05477, -1.762, 0.05477, -1.469, -0.1226, -1.469, -0.1226, -1.762, 0.2218, -1.762, 0.2218, -1.469, 0.05477, -1.469, 0.05477, -1.762, 0.3722, -1.762, 0.3722, -1.469, 0.2218, -1.469, 0.2218, -1.762, 0.5, -1.762, 0.5, -1.469, 0.3722, -1.469, 0.3722, -1.762, -0.9484, 2.762, -0.9484, 2.469, -0.7981, 2.469, -0.7981, 2.762, -1.115, 2.762, -1.115, 2.469, -0.9484, 2.469, -0.9484, 2.762, -1.293, 2.762, -1.293, 2.469, -1.115, 2.469, -1.115, 2.762, -1.474, 2.762, -1.474, 2.469, -1.293, 2.469, -1.293, 2.762, -1.651, 2.762, -1.651, 2.469, -1.474, 2.469, -1.474, 2.762, -1.818, 2.762, -1.818, 2.469, -1.651, 2.469, -1.651, 2.762, -1.968, 2.762, -1.968, 2.469, -1.818, 2.469, -1.818, 2.762, -2.096, 2.762, -2.096, 2.469, -1.968, 2.469, -1.968, 2.762, 0.6503, -1.762, 0.6503, -1.469, 0.5, -1.469, 0.5, -1.762, 0.8174, -1.762, 0.8174, -1.469, 0.6503, -1.469, 0.6503, -1.762, 0.9947, -1.762, 0.9947, -1.469, 0.8174, -1.469, 0.8174, -1.762, 1.176, -1.762, 1.176, -1.469, 0.9947, -1.469, 0.9947, -1.762, 1.353, -1.762, 1.353, -1.469, 1.176, -1.469, 1.176, -1.762, 1.52, -1.762, 1.52, -1.469, 1.353, -1.469, 1.353, -1.762, 1.67, -1.762, 1.67, -1.469, 1.52, -1.469, 1.52, -1.762, 1.798, -1.762, 1.798, -1.469, 1.67, -1.469, 1.67, -1.762, 2.946, 2.762, 2.946, 2.469, 3.096, 2.469, 3.096, 2.762, 2.779, 2.762, 2.779, 2.469, 2.946, 2.469, 2.946, 2.762, 2.601, 2.762, 2.601, 2.469, 2.779, 2.469, 2.779, 2.762, 2.421, 2.762, 2.421, 2.469, 2.601, 2.469, 2.601, 2.762, 2.243, 2.762, 2.243, 2.469, 2.421, 2.469, 2.421, 2.762, 2.076, 2.762, 2.076, 2.469, 2.243, 2.469, 2.243, 2.762])
me_cylinder_001.materials.append(mat_building_facade)
me_cylinder_001.materials.append(mat_buildingtop)
me_cylinder_001.use_remesh_preserve_volume = False
me_cylinder_001.use_remesh_preserve_attributes = False
me_cylinder_001.use_mirror_vertex_groups = False
me_cylinder_001.update()
me_cylinder = bpy.data.meshes.new('Cylinder')
me_cylinder.from_pydata([(0.0, 1.0, -1.0), (0.1951, 0.9808, -1.0), (0.3827, 0.9239, -1.0), (0.5556, 0.8315, -1.0), (0.7071, 0.7071, -1.0), (0.8315, 0.5556, -1.0), (0.9239, 0.3827, -1.0), (0.9808, 0.1951, -1.0), (1.0, 7.55e-08, -1.0), (0.9808, -0.1951, -1.0), (0.9239, -0.3827, -1.0), (0.8315, -0.5556, -1.0), (0.7071, -0.7071, -1.0), (0.5556, -0.8315, -1.0), (0.3827, -0.9239, -1.0), (0.1951, -0.9808, -1.0), (-3.258e-07, -1.0, -1.0), (-0.1951, -0.9808, -1.0), (-0.3827, -0.9239, -1.0), (-0.5556, -0.8315, -1.0), (-0.7071, -0.7071, -1.0), (-0.8315, -0.5556, -1.0), (-0.9239, -0.3827, -1.0), (-0.9808, -0.1951, -1.0), (-1.0, 9.656e-07, -1.0), (-0.9808, 0.1951, -1.0), (-0.9239, 0.3827, -1.0), (-0.8315, 0.5556, -1.0), (-0.7071, 0.7071, -1.0), (-0.5556, 0.8315, -1.0), (-0.3827, 0.9239, -1.0), (-0.1951, 0.9808, -1.0), (0.0, 1.0, 1.189), (0.1951, 0.9808, 1.189), (0.3827, 0.9239, 1.189), (0.5556, 0.8315, 1.189), (0.7071, 0.7071, 1.189), (0.8315, 0.5556, 1.189), (0.9239, 0.3827, 1.189), (0.9808, 0.1951, 1.189), (1.0, 7.55e-08, 1.189), (0.9808, -0.1951, 1.189), (0.9239, -0.3827, 1.189), (0.8315, -0.5556, 1.189), (0.7071, -0.7071, 1.189), (0.5556, -0.8315, 1.189), (0.3827, -0.9239, 1.189), (0.1951, -0.9808, 1.189), (-3.258e-07, -1.0, 1.189), (-0.1951, -0.9808, 1.189), (-0.3827, -0.9239, 1.189), (-0.5556, -0.8315, 1.189), (-0.7071, -0.7071, 1.189), (-0.8315, -0.5556, 1.189), (-0.9239, -0.3827, 1.189), (-0.9808, -0.1951, 1.189), (-1.0, 9.656e-07, 1.189), (-0.9808, 0.1951, 1.189), (-0.9239, 0.3827, 1.189), (-0.8315, 0.5556, 1.189), (-0.7071, 0.7071, 1.189), (-0.5556, 0.8315, 1.189), (-0.3827, 0.9239, 1.189), (-0.1951, 0.9808, 1.189)], [], [(31, 63, 32, 0), (30, 62, 63, 31), (29, 61, 62, 30), (28, 60, 61, 29), (27, 59, 60, 28), (26, 58, 59, 27), (25, 57, 58, 26), (24, 56, 57, 25), (23, 55, 56, 24), (22, 54, 55, 23), (21, 53, 54, 22), (20, 52, 53, 21), (19, 51, 52, 20), (18, 50, 51, 19), (17, 49, 50, 18), (16, 48, 49, 17), (15, 47, 48, 16), (14, 46, 47, 15), (13, 45, 46, 14), (12, 44, 45, 13), (11, 43, 44, 12), (10, 42, 43, 11), (9, 41, 42, 10), (8, 40, 41, 9), (7, 39, 40, 8), (6, 38, 39, 7), (5, 37, 38, 6), (4, 36, 37, 5), (3, 35, 36, 4), (2, 34, 35, 3), (1, 33, 34, 2), (0, 32, 33, 1)])
me_cylinder.polygons.foreach_set('use_smooth', [True] * 32)
_uv = me_cylinder.uv_layers.new(name='UVMap')
_uv.uv.foreach_set('vector', [1.926, 2.762, 1.926, 1.54, 2.076, 1.54, 2.076, 2.762, 1.798, 2.762, 1.798, 1.54, 1.926, 1.54, 1.926, 2.762, -0.6477, -1.762, -0.6477, -0.5398, -0.7981, -0.5398, -0.7981, -1.762, -0.4807, -1.762, -0.4807, -0.5398, -0.6477, -0.5398, -0.6477, -1.762, -0.3034, -1.762, -0.3034, -0.5398, -0.4807, -0.5398, -0.4807, -1.762, -0.1226, -1.762, -0.1226, -0.5398, -0.3034, -0.5398, -0.3034, -1.762, 0.05477, -1.762, 0.05477, -0.5398, -0.1226, -0.5398, -0.1226, -1.762, 0.2218, -1.762, 0.2218, -0.5398, 0.05477, -0.5398, 0.05477, -1.762, 0.3722, -1.762, 0.3722, -0.5398, 0.2218, -0.5398, 0.2218, -1.762, 0.5, -1.762, 0.5, -0.5398, 0.3722, -0.5398, 0.3722, -1.762, -0.9484, 2.762, -0.9484, 1.54, -0.7981, 1.54, -0.7981, 2.762, -1.115, 2.762, -1.115, 1.54, -0.9484, 1.54, -0.9484, 2.762, -1.293, 2.762, -1.293, 1.54, -1.115, 1.54, -1.115, 2.762, -1.474, 2.762, -1.474, 1.54, -1.293, 1.54, -1.293, 2.762, -1.651, 2.762, -1.651, 1.54, -1.474, 1.54, -1.474, 2.762, -1.818, 2.762, -1.818, 1.54, -1.651, 1.54, -1.651, 2.762, -1.968, 2.762, -1.968, 1.54, -1.818, 1.54, -1.818, 2.762, -2.096, 2.762, -2.096, 1.54, -1.968, 1.54, -1.968, 2.762, 0.6503, -1.762, 0.6503, -0.5398, 0.5, -0.5398, 0.5, -1.762, 0.8174, -1.762, 0.8174, -0.5398, 0.6503, -0.5398, 0.6503, -1.762, 0.9947, -1.762, 0.9947, -0.5398, 0.8174, -0.5398, 0.8174, -1.762, 1.176, -1.762, 1.176, -0.5398, 0.9947, -0.5398, 0.9947, -1.762, 1.353, -1.762, 1.353, -0.5398, 1.176, -0.5398, 1.176, -1.762, 1.52, -1.762, 1.52, -0.5398, 1.353, -0.5398, 1.353, -1.762, 1.67, -1.762, 1.67, -0.5398, 1.52, -0.5398, 1.52, -1.762, 1.798, -1.762, 1.798, -0.5398, 1.67, -0.5398, 1.67, -1.762, 2.946, 2.762, 2.946, 1.54, 3.096, 1.54, 3.096, 2.762, 2.779, 2.762, 2.779, 1.54, 2.946, 1.54, 2.946, 2.762, 2.601, 2.762, 2.601, 1.54, 2.779, 1.54, 2.779, 2.762, 2.421, 2.762, 2.421, 1.54, 2.601, 1.54, 2.601, 2.762, 2.243, 2.762, 2.243, 1.54, 2.421, 1.54, 2.421, 2.762, 2.076, 2.762, 2.076, 1.54, 2.243, 1.54, 2.243, 2.762])
me_cylinder.materials.append(mat_building_facade)
me_cylinder.materials.append(mat_buildingtop)
me_cylinder.use_remesh_preserve_volume = False
me_cylinder.use_remesh_preserve_attributes = False
me_cylinder.use_mirror_vertex_groups = False
me_cylinder.update()
me_cube_002 = bpy.data.meshes.new('Cube.002')
me_cube_002.from_pydata([(-1.0, -1.0, -1.0), (-1.0, -1.0, 1.0), (-1.0, 1.0, -1.0), (-1.0, 1.0, 1.0), (1.0, -1.0, -1.0), (1.0, -1.0, 1.0), (1.0, 1.0, -1.0), (1.0, 1.0, 1.0)], [], [(0, 1, 3, 2), (2, 3, 7, 6), (6, 7, 5, 4), (4, 5, 1, 0)])
_uv = me_cube_002.uv_layers.new(name='UVMap')
_uv.uv.foreach_set('vector', [3.0, 0.0, 3.0, 1.0, 4.0, 1.0, 4.0, 0.0, 2.0, 0.0, 2.0, 1.0, 3.0, 1.0, 3.0, 0.0, 2.0, 0.0, 2.0, 1.0, 1.0, 1.0, 1.0, 0.0, 4.0, -1.0, 4.0, 0.0, 3.0, 0.0, 3.0, -1.0])
me_cube_002.materials.append(mat_building_facade)
me_cube_002.materials.append(mat_buildingtop)
me_cube_002.use_remesh_preserve_volume = False
me_cube_002.use_remesh_preserve_attributes = False
me_cube_002.use_mirror_vertex_groups = False
me_cube_002.update()

# ---- objects
ob_cube_001 = bpy.data.objects.new('Cube.001', me_cube_000)
ob_cylinder_001 = bpy.data.objects.new('Cylinder.001', me_cylinder_001)
ob_cylinder = bpy.data.objects.new('Cylinder', me_cylinder)
ob_cube = bpy.data.objects.new('Cube', me_cube_002)

# ---- transforms, parenting, visibility, modifiers, constraints
ob_cube_001.location = (-4.0, 0.0, 1.0)
ob_cube_001.lineart.crease_threshold = 0.0
ob_cylinder_001.location = (-6.95, -2.878, 1.0)
ob_cylinder_001.lineart.crease_threshold = 0.0
_m = ob_cylinder_001.modifiers.new('Subdivision', 'SUBSURF')
_m.uv_smooth = 'PRESERVE_CORNERS'
_m.levels = 2
_m.show_only_control_edges = False
ob_cylinder.location = (-4.0, -2.878, 1.0)
ob_cylinder.lineart.crease_threshold = 0.0
_m = ob_cylinder.modifiers.new('Subdivision', 'SUBSURF')
_m.uv_smooth = 'PRESERVE_CORNERS'
_m.levels = 2
_m.show_only_control_edges = False
_m = ob_cylinder.modifiers.new('Array', 'ARRAY')
_m.count = 5
_m.constant_offset_displace = (0.0, 0.0, 0.0)
_m.relative_offset_displace = (0.0, 0.0, 1.0)
_m.end_cap = ob_cylinder_001
_m.offset_v = 1.0
ob_cube.location = (0.0, 0.0, 1.0)
ob_cube.lineart.crease_threshold = 0.0
_m = ob_cube.modifiers.new('Array', 'ARRAY')
_m.constant_offset_displace = (0.0, 0.0, 0.0)
_m.relative_offset_displace = (0.0, 0.0, 1.0)
_m.end_cap = ob_cube_001
_m.offset_v = 1.0

# ---- collection membership
col_collection.objects.link(ob_cube_001)
col_collection.objects.link(ob_cylinder_001)
col_buillding_cylindrical.objects.link(ob_cylinder)
col_building_square.objects.link(ob_cube)

# ---- scene / render settings (as saved in the file)
scene.frame_start = 1; scene.frame_end = 250; scene.frame_set(1)
scene.render.engine = 'CYCLES'
scene.cycles.use_denoising = False
scene.cycles.samples = 128
scene.cycles.sampling_pattern = 'TABULATED_SOBOL'
scene.cycles.use_adaptive_sampling = False
scene.cycles.use_light_tree = False
scene.view_settings.view_transform = 'Filmic'
bpy.context.view_layer.update()

# ---- added for rendering (the .blend has no active camera): camera
cam_auto = bpy.data.cameras.new('AutoCamera')
cam_auto.lens = 50.0
cam_auto.sensor_width = 36.0
cam_auto.clip_end = 1000.0
ob_auto_camera = bpy.data.objects.new('AutoCamera', cam_auto)
scene.collection.objects.link(ob_auto_camera)
ob_auto_camera.location = (10.7926, -18.56, 17.1998)
ob_auto_camera.rotation_euler = (1.09748, -7.21219e-08, 0.694738)
scene.camera = ob_auto_camera
bpy.context.view_layer.update()
